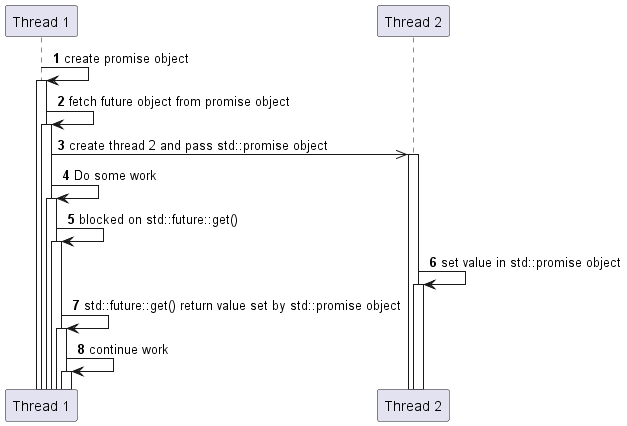

The diagram above was rendered by PlantUML. Its source (embedded in the PNG):
@startuml
!pragma teoz true
autonumber
autoactivate on

participant "Thread 1" as th1
participant "Thread 2" as th2

th1 -> th1: create promise object
th1 -> th1: fetch future object from promise object
th1 ->> th2: create thread 2 and pass std::promise object
th1 -> th1: Do some work
th1 -> th1: blocked on std::future::get()
th2 -> th2: set value in std::promise object
th1 -> th1: std::future::get() return value set by std::promise object
th1 -> th1: continue work

@enduml